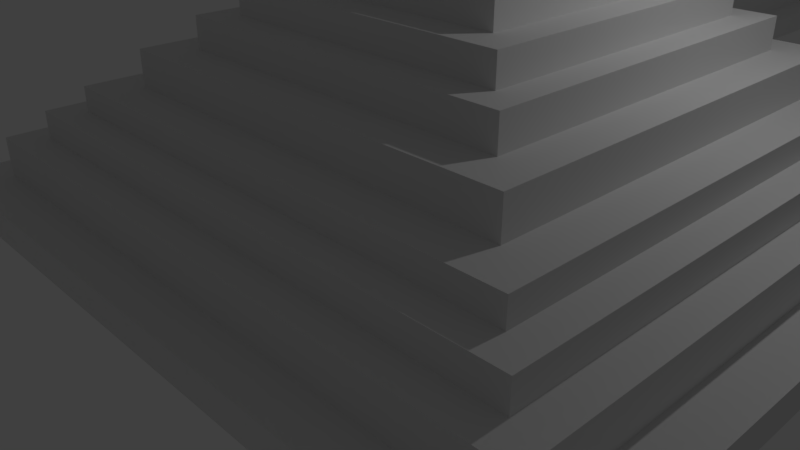 # Source: Temple2.blend  (saved by Blender 2.79.0; exported with 4.5.12 LTS)
import bpy
from mathutils import Matrix  # noqa: F401  (used for matrix-valued properties, if any)

bpy.ops.wm.read_factory_settings(use_empty=True)
scene = bpy.context.scene
scene.name = 'Scene'

# ---- collections
col_collection_1 = bpy.data.collections.new('Collection 1'); scene.collection.children.link(col_collection_1)

# ---- world
world_world = bpy.data.worlds.new('World'); scene.world = world_world
world_world.color = (0.05088, 0.05088, 0.05088)
world_world.use_sun_shadow = False
world_world.sun_shadow_jitter_overblur = 0.0
world_world.cycles.sampling_method = 'MANUAL'

# ---- cameras
cam_camera = bpy.data.cameras.new('Camera')
cam_camera.clip_end = 100.0
cam_camera.lens = 35.0
cam_camera.sensor_width = 32.0
cam_camera.sensor_height = 18.0
cam_camera.ortho_scale = 7.314
cam_camera.dof.focus_distance = 0.0
cam_camera.dof.aperture_fstop = 128.0

# ---- lights
light_lamp = bpy.data.lights.new('Lamp', 'POINT')
light_lamp.transmission_factor = 0.0
light_lamp.cutoff_distance = 30.0
light_lamp.energy = 100.0
light_lamp.shadow_buffer_clip_start = 1.001
light_lamp.shadow_soft_size = 0.1
light_lamp.shadow_maximum_resolution = 0.006
light_lamp.use_absolute_resolution = True

# ---- meshes
me_cube_003 = bpy.data.meshes.new('Cube.003')
me_cube_003.from_pydata([(29.68, -4.724, -1.0), (29.68, -4.724, -0.5629), (29.68, 4.724, -1.0), (29.68, 4.724, -0.5629), (38.87, -4.724, -1.0), (38.87, -4.724, -0.5629), (38.87, 4.724, -1.0), (38.87, 4.724, -0.5629), (29.06, 5.343, -1.0), (29.06, -5.343, -1.0), (29.06, -5.343, -0.5629), (29.06, 5.343, -0.5629), (39.49, 5.343, -1.0), (39.49, 5.343, -0.5629), (39.49, -5.343, -1.0), (39.49, -5.343, -0.5629), (30.12, -4.283, 0.01437), (30.12, 4.283, 0.01437), (38.43, 4.283, 0.01437), (38.43, -4.283, 0.01437), (29.68, -4.724, 0.01437), (29.68, 4.724, 0.01437), (38.87, 4.724, 0.01437), (38.87, -4.724, 0.01437), (30.54, -3.862, 0.4086), (30.54, 3.862, 0.4086), (38.0, 3.862, 0.4086), (38.0, -3.862, 0.4086), (30.12, -4.283, 0.4086), (30.12, 4.283, 0.4086), (38.43, 4.283, 0.4086), (38.43, -4.283, 0.4086), (31.13, -3.278, 0.7635), (31.13, 3.278, 0.7635), (37.42, 3.278, 0.7635), (37.42, -3.278, 0.7635), (30.54, -3.862, 0.7635), (30.54, 3.862, 0.7635), (38.0, 3.862, 0.7635), (38.0, -3.862, 0.7635), (31.68, -2.72, 1.282), (31.68, 2.72, 1.282), (36.86, 2.72, 1.282), (36.86, -2.72, 1.282), (31.13, -3.278, 1.282), (31.13, 3.278, 1.282), (37.42, 3.278, 1.282), (37.42, -3.278, 1.282), (32.1, -2.307, 1.732), (32.1, 2.307, 1.732), (36.45, 2.307, 1.732), (36.45, -2.307, 1.732), (31.68, -2.72, 1.732), (31.68, 2.72, 1.732), (36.86, 2.72, 1.732), (36.86, -2.72, 1.732), (32.54, -1.86, 2.137), (32.54, 1.86, 2.137), (36.0, 1.86, 2.137), (36.0, -1.86, 2.137), (32.1, -2.307, 2.137), (32.1, 2.307, 2.137), (36.45, 2.307, 2.137), (36.45, -2.307, 2.137), (33.05, -1.351, 2.497), (33.05, 1.351, 2.497), (35.49, 1.351, 2.497), (35.49, -1.351, 2.497), (32.54, -1.86, 2.497), (32.54, 1.86, 2.497), (36.0, 1.86, 2.497), (36.0, -1.86, 2.497), (33.05, -1.351, 3.974), (33.05, 1.351, 3.974), (35.49, 1.351, 3.974), (35.49, -1.351, 3.974), (32.76, -1.452, 3.974), (32.76, 1.351, 3.974), (35.79, 1.351, 3.974), (35.79, -1.452, 3.974), (33.07, -1.044, 4.172), (33.07, 1.044, 4.172), (35.48, 1.044, 4.172), (35.48, -1.044, 4.172), (32.76, -1.452, 4.172), (32.76, 1.351, 4.172), (35.79, 1.351, 4.172), (35.79, -1.452, 4.172), (33.07, -1.044, 4.563), (33.07, 1.044, 4.563), (35.48, 1.044, 4.563), (35.48, -1.044, 4.563), (32.72, -1.305, 4.563), (32.72, 1.345, 4.563), (35.83, 1.345, 4.563), (35.83, -1.305, 4.563), (32.99, -1.091, 4.813), (32.99, 1.031, 4.813), (35.56, 1.031, 4.813), (35.56, -1.091, 4.813), (32.72, -1.305, 4.813), (32.72, 1.345, 4.813), (35.83, 1.345, 4.813), (35.83, -1.305, 4.813), (32.99, -1.091, 5.538), (32.99, 1.031, 5.538), (35.56, 1.031, 5.538), (35.56, -1.091, 5.538), (29.06, 0.7305, -1.185), (29.06, 0.7305, -0.5629), (39.49, 0.7305, -1.0), (39.49, 0.7305, -0.5629), (29.68, 0.728, -1.0), (29.68, 0.728, -0.5629), (38.87, 0.728, -1.0), (38.87, 0.728, -0.5629), (29.68, 0.728, 0.01437), (38.87, 0.728, 0.01437), (30.12, 0.7262, 0.01437), (38.43, 0.7262, 0.01437), (30.12, 0.7262, 0.4086), (38.43, 0.7262, 0.4086), (30.54, 0.7245, 0.4086), (38.0, 0.7245, 0.4086), (30.54, 0.7245, 0.7635), (38.0, 0.7245, 0.7635), (31.13, 0.7221, 0.7635), (37.42, 0.7221, 0.7635), (31.13, 0.7221, 1.282), (37.42, 0.7221, 1.282), (31.68, 0.7198, 1.282), (36.86, 0.7198, 1.282), (31.68, 0.7198, 1.732), (36.86, 0.7198, 1.732), (32.1, 0.7182, 1.732), (36.45, 0.7182, 1.732), (32.1, 0.7182, 2.137), (36.45, 0.7182, 2.137), (32.54, 0.7164, 2.137), (36.0, 0.7164, 2.137), (32.54, 0.7164, 2.497), (36.0, 0.7164, 2.497), (33.05, 0.7143, 2.684), (35.49, 0.7143, 2.497), (33.05, 0.7143, 3.974), (35.49, 0.7143, 3.974), (32.76, 0.664, 3.974), (35.79, 0.664, 3.974), (32.76, 0.664, 4.172), (35.79, 0.664, 4.172), (33.07, 0.713, 4.172), (35.48, 0.713, 4.172), (33.07, 0.713, 4.563), (35.48, 0.713, 4.563), (32.72, 0.583, 4.563), (35.83, 0.583, 4.563), (32.72, 0.583, 4.813), (35.83, 0.583, 4.813), (32.99, 0.5545, 4.813), (35.56, 0.5545, 4.813), (32.99, 0.5545, 5.538), (35.56, 0.5545, 5.538), (29.06, -0.6268, -1.185), (39.49, -0.6268, -0.5629), (29.68, -0.6293, -1.0), (38.87, -0.6293, -0.5629), (38.87, -0.6293, 0.01437), (38.43, -0.6311, 0.01437), (38.43, -0.6311, 0.4086), (38.0, -0.6328, 0.4086), (38.0, -0.6328, 0.7635), (37.42, -0.6352, 0.7635), (37.42, -0.6352, 1.282), (36.86, -0.6374, 1.282), (36.86, -0.6374, 1.732), (36.45, -0.6391, 1.732), (36.45, -0.6391, 2.137), (36.0, -0.6409, 2.137), (36.0, -0.6409, 2.497), (35.49, -0.643, 2.497), (35.49, -0.643, 3.974), (35.79, -0.6933, 3.974), (35.79, -0.6933, 4.172), (35.48, -0.6442, 4.172), (35.48, -0.6442, 4.563), (35.83, -0.7742, 4.563), (35.83, -0.7742, 4.813), (35.56, -0.8028, 4.813), (35.56, -0.8028, 5.538), (29.06, -0.6268, -0.5629), (39.49, -0.6268, -1.0), (29.68, -0.6293, -0.5629), (38.87, -0.6293, -1.0), (29.68, -0.6293, 0.01437), (30.12, -0.6311, 0.01437), (30.12, -0.6311, 0.4086), (30.54, -0.6328, 0.4086), (30.54, -0.6328, 0.7635), (31.13, -0.6352, 0.7635), (31.13, -0.6352, 1.282), (31.68, -0.6374, 1.282), (31.68, -0.6374, 1.732), (32.1, -0.6391, 1.732), (32.1, -0.6391, 2.137), (32.54, -0.6409, 2.137), (32.54, -0.6409, 2.497), (33.05, -0.643, 2.684), (33.05, -0.643, 3.974), (32.76, -0.6933, 3.974), (32.76, -0.6933, 4.172), (33.07, -0.6442, 4.172), (33.07, -0.6442, 4.563), (32.72, -0.7742, 4.563), (32.72, -0.7742, 4.813), (32.99, -0.8028, 4.813), (32.99, -0.8028, 5.538), (32.54, 0.7143, 2.492), (28.08, 0.7305, -1.253), (32.54, -0.643, 2.492), (28.08, -0.6268, -1.253), (32.54, 0.5811, 2.492), (28.08, 0.5973, -1.253), (32.52, -0.5118, 2.501), (28.06, -0.4956, -1.244), (32.41, 0.6995, 2.65), (28.11, 0.7157, -1.097), (32.41, -0.6577, 2.65), (28.11, -0.6415, -1.097), (32.41, 0.5664, 2.65), (28.11, 0.5825, -1.097), (32.39, -0.5266, 2.658), (28.09, -0.5104, -1.089), (32.65, 0.5875, 2.533), (32.65, 0.7207, 2.533), (32.65, -0.6366, 2.533), (32.63, -0.5055, 2.549), (32.6, 0.5727, 2.733), (32.6, 0.7059, 2.733), (32.6, -0.6514, 2.733), (32.58, -0.5202, 2.749), (33.06, 0.6024, 2.639), (33.06, 0.7356, 2.639), (33.06, -0.6217, 2.639), (33.05, -0.4906, 2.658), (33.05, 0.5876, 2.845), (33.05, 0.7208, 2.845), (33.05, -0.6365, 2.845), (33.04, -0.5053, 2.863)], [], [(108, 109, 11, 8), (8, 11, 13, 12), (14, 15, 10, 9), (164, 192, 4, 0), (7, 3, 21, 22), (164, 0, 9, 162), (113, 3, 11, 109), (6, 2, 8, 12), (3, 7, 13, 11), (114, 6, 12, 110), (0, 4, 14, 9), (5, 1, 10, 15), (119, 18, 30, 121), (191, 1, 20, 193), (1, 5, 23, 20), (115, 7, 22, 117), (118, 17, 21, 116), (17, 18, 22, 21), (19, 16, 20, 23), (24, 27, 39, 36), (194, 16, 28, 195), (16, 19, 31, 28), (18, 17, 29, 30), (122, 25, 29, 120), (25, 26, 30, 29), (169, 27, 31, 168), (27, 24, 28, 31), (127, 34, 46, 129), (26, 25, 37, 38), (123, 26, 38, 125), (196, 24, 36, 197), (126, 33, 37, 124), (33, 34, 38, 37), (171, 35, 39, 170), (35, 32, 36, 39), (40, 43, 55, 52), (198, 32, 44, 199), (32, 35, 47, 44), (34, 33, 45, 46), (130, 41, 45, 128), (41, 42, 46, 45), (173, 43, 47, 172), (43, 40, 44, 47), (48, 51, 63, 60), (42, 41, 53, 54), (131, 42, 54, 133), (200, 40, 52, 201), (134, 49, 53, 132), (49, 50, 54, 53), (175, 51, 55, 174), (51, 48, 52, 55), (56, 59, 71, 68), (50, 49, 61, 62), (135, 50, 62, 137), (202, 48, 60, 203), (138, 57, 61, 136), (57, 58, 62, 61), (177, 59, 63, 176), (59, 56, 60, 63), (143, 66, 74, 145), (58, 57, 69, 70), (139, 58, 70, 141), (204, 56, 68, 205), (142, 65, 69, 140), (65, 66, 70, 69), (179, 67, 71, 178), (67, 64, 68, 71), (145, 74, 78, 147), (206, 64, 72, 207), (64, 67, 75, 72), (66, 65, 73, 74), (76, 79, 87, 84), (207, 72, 76, 208), (72, 75, 79, 76), (74, 73, 77, 78), (80, 83, 91, 88), (78, 77, 85, 86), (147, 78, 86, 149), (208, 76, 84, 209), (150, 81, 85, 148), (81, 82, 86, 85), (183, 83, 87, 182), (83, 80, 84, 87), (90, 89, 93, 94), (82, 81, 89, 90), (151, 82, 90, 153), (210, 80, 88, 211), (155, 94, 102, 157), (153, 90, 94, 155), (211, 88, 92, 212), (88, 91, 95, 92), (96, 99, 107, 104), (212, 92, 100, 213), (92, 95, 103, 100), (94, 93, 101, 102), (158, 97, 101, 156), (97, 98, 102, 101), (187, 99, 103, 186), (99, 96, 100, 103), (188, 215, 104, 107), (98, 97, 105, 106), (159, 98, 106, 161), (214, 96, 104, 215), (97, 158, 160, 105), (187, 159, 161, 188), (106, 105, 160, 161), (98, 159, 157, 102), (214, 158, 156, 213), (93, 154, 156, 101), (89, 152, 154, 93), (184, 153, 155, 185), (185, 155, 157, 186), (81, 150, 152, 89), (183, 151, 153, 184), (82, 151, 149, 86), (210, 150, 148, 209), (77, 146, 148, 85), (181, 147, 149, 182), (73, 144, 146, 77), (65, 142, 144, 73), (180, 145, 147, 181), (66, 143, 141, 70), (206, 142, 216, 218), (57, 138, 140, 69), (177, 139, 141, 178), (179, 143, 145, 180), (58, 139, 137, 62), (49, 134, 136, 61), (175, 135, 137, 176), (50, 135, 133, 54), (41, 130, 132, 53), (173, 131, 133, 174), (42, 131, 129, 46), (33, 126, 128, 45), (34, 127, 125, 38), (25, 122, 124, 37), (169, 123, 125, 170), (171, 127, 129, 172), (26, 123, 121, 30), (17, 118, 120, 29), (18, 119, 117, 22), (165, 115, 117, 166), (3, 113, 116, 21), (167, 119, 121, 168), (7, 115, 111, 13), (192, 114, 110, 190), (2, 112, 108, 8), (2, 6, 114, 112), (12, 13, 111, 110), (9, 10, 189, 162), (1, 191, 189, 10), (16, 194, 193, 20), (24, 196, 195, 28), (35, 171, 172, 47), (27, 169, 170, 39), (32, 198, 197, 36), (40, 200, 199, 44), (43, 173, 174, 55), (48, 202, 201, 52), (51, 175, 176, 63), (56, 204, 203, 60), (67, 179, 180, 75), (59, 177, 178, 71), (64, 206, 205, 68), (75, 180, 181, 79), (79, 181, 182, 87), (80, 210, 209, 84), (83, 183, 184, 91), (95, 185, 186, 103), (91, 184, 185, 95), (96, 214, 213, 100), (99, 187, 188, 107), (158, 214, 215, 160), (161, 160, 215, 188), (159, 187, 186, 157), (154, 212, 213, 156), (152, 211, 212, 154), (150, 210, 211, 152), (151, 183, 182, 149), (146, 208, 209, 148), (144, 207, 208, 146), (142, 206, 207, 144), (143, 179, 178, 141), (139, 177, 176, 137), (135, 175, 174, 133), (131, 173, 172, 129), (127, 171, 170, 125), (123, 169, 168, 121), (119, 167, 166, 117), (115, 165, 163, 111), (112, 164, 162, 108), (112, 114, 192, 164), (110, 111, 163, 190), (162, 206, 218, 219), (142, 108, 217, 216), (108, 162, 219, 217), (222, 223, 231, 230), (222, 230, 239, 235), (221, 223, 222, 220), (224, 225, 229, 228), (227, 226, 230, 231), (216, 217, 225, 224), (216, 224, 237, 233), (223, 219, 227, 231), (219, 218, 226, 227), (217, 221, 229, 225), (221, 220, 228, 229), (238, 234, 242, 246), (236, 232, 240, 244), (218, 222, 235, 234), (220, 216, 233, 232), (228, 220, 232, 236), (226, 218, 234, 238), (230, 226, 238, 239), (224, 228, 236, 237), (242, 243, 247, 246), (240, 241, 245, 244), (239, 238, 246, 247), (234, 235, 243, 242), (233, 237, 245, 241), (235, 239, 247, 243), (237, 236, 244, 245), (232, 233, 241, 240)])
me_cube_003.use_remesh_preserve_volume = False
me_cube_003.use_remesh_preserve_attributes = False
me_cube_003.use_mirror_vertex_groups = False
me_cube_003.update()
me_cube_002 = bpy.data.meshes.new('Cube.002')
me_cube_002.from_pydata([(12.54, -4.724, -1.0), (12.54, -4.724, -0.5629), (12.54, 4.724, -1.0), (12.54, 4.724, -0.5629), (21.73, -4.724, -1.0), (21.73, -4.724, -0.5629), (21.73, 4.724, -1.0), (21.73, 4.724, -0.5629), (11.92, 5.343, -1.0), (11.92, -5.343, -1.0), (11.92, -5.343, -0.5629), (11.92, 5.343, -0.5629), (22.35, 5.343, -1.0), (22.35, 5.343, -0.5629), (22.35, -5.343, -1.0), (22.35, -5.343, -0.5629), (12.98, -4.283, 0.01437), (12.98, 4.283, 0.01437), (21.29, 4.283, 0.01437), (21.29, -4.283, 0.01437), (12.54, -4.724, 0.01437), (12.54, 4.724, 0.01437), (21.73, 4.724, 0.01437), (21.73, -4.724, 0.01437), (13.41, -3.862, 0.4086), (13.41, 3.862, 0.4086), (20.87, 3.862, 0.4086), (20.87, -3.862, 0.4086), (12.98, -4.283, 0.4086), (12.98, 4.283, 0.4086), (21.29, 4.283, 0.4086), (21.29, -4.283, 0.4086), (13.99, -3.278, 0.7635), (13.99, 3.278, 0.7635), (20.28, 3.278, 0.7635), (20.28, -3.278, 0.7635), (13.41, -3.862, 0.7635), (13.41, 3.862, 0.7635), (20.87, 3.862, 0.7635), (20.87, -3.862, 0.7635), (14.55, -2.72, 1.282), (14.55, 2.72, 1.282), (19.73, 2.72, 1.282), (19.73, -2.72, 1.282), (13.99, -3.278, 1.282), (13.99, 3.278, 1.282), (20.28, 3.278, 1.282), (20.28, -3.278, 1.282), (14.96, -2.307, 1.732), (14.96, 2.307, 1.732), (19.31, 2.307, 1.732), (19.31, -2.307, 1.732), (14.55, -2.72, 1.732), (14.55, 2.72, 1.732), (19.73, 2.72, 1.732), (19.73, -2.72, 1.732), (15.41, -1.86, 2.137), (15.41, 1.86, 2.137), (18.87, 1.86, 2.137), (18.87, -1.86, 2.137), (14.96, -2.307, 2.137), (14.96, 2.307, 2.137), (19.31, 2.307, 2.137), (19.31, -2.307, 2.137), (15.92, -1.351, 2.497), (15.92, 1.351, 2.497), (18.36, 1.351, 2.497), (18.36, -1.351, 2.497), (15.41, -1.86, 2.497), (15.41, 1.86, 2.497), (18.87, 1.86, 2.497), (18.87, -1.86, 2.497), (15.92, -1.351, 3.974), (15.92, 1.351, 3.974), (18.36, 1.351, 3.974), (18.36, -1.351, 3.974), (15.62, -1.452, 3.974), (15.62, 1.351, 3.974), (18.65, 1.351, 3.974), (18.65, -1.452, 3.974), (15.93, -1.044, 4.172), (15.93, 1.044, 4.172), (18.34, 1.044, 4.172), (18.34, -1.044, 4.172), (15.62, -1.452, 4.172), (15.62, 1.351, 4.172), (18.65, 1.351, 4.172), (18.65, -1.452, 4.172), (15.93, -1.044, 4.563), (15.93, 1.044, 4.563), (18.34, 1.044, 4.563), (18.34, -1.044, 4.563), (15.58, -1.305, 4.563), (15.58, 1.345, 4.563), (18.69, 1.345, 4.563), (18.69, -1.305, 4.563), (15.85, -1.091, 4.813), (15.85, 1.031, 4.813), (18.42, 1.031, 4.813), (18.42, -1.091, 4.813), (15.58, -1.305, 4.813), (15.58, 1.345, 4.813), (18.69, 1.345, 4.813), (18.69, -1.305, 4.813), (15.85, -1.091, 5.538), (15.85, 1.031, 5.538), (18.42, 1.031, 5.538), (18.42, -1.091, 5.538), (11.92, 0.7305, -1.185), (11.92, 0.7305, -0.5629), (22.35, 0.7305, -1.0), (22.35, 0.7305, -0.5629), (12.54, 0.728, -1.0), (12.54, 0.728, -0.5629), (21.73, 0.728, -1.0), (21.73, 0.728, -0.5629), (12.54, 0.728, 0.01437), (21.73, 0.728, 0.01437), (12.98, 0.7262, 0.01437), (21.29, 0.7262, 0.01437), (12.98, 0.7262, 0.4086), (21.29, 0.7262, 0.4086), (13.41, 0.7245, 0.4086), (20.87, 0.7245, 0.4086), (13.41, 0.7245, 0.7635), (20.87, 0.7245, 0.7635), (13.99, 0.7221, 0.7635), (20.28, 0.7221, 0.7635), (13.99, 0.7221, 1.282), (20.28, 0.7221, 1.282), (14.55, 0.7198, 1.282), (19.73, 0.7198, 1.282), (14.55, 0.7198, 1.732), (19.73, 0.7198, 1.732), (14.96, 0.7182, 1.732), (19.31, 0.7182, 1.732), (14.96, 0.7182, 2.137), (19.31, 0.7182, 2.137), (15.41, 0.7164, 2.137), (18.87, 0.7164, 2.137), (15.41, 0.7164, 2.497), (18.87, 0.7164, 2.497), (15.92, 0.7143, 2.684), (18.36, 0.7143, 2.497), (15.92, 0.7143, 3.974), (18.36, 0.7143, 3.974), (15.62, 0.664, 3.974), (18.65, 0.664, 3.974), (15.62, 0.664, 4.172), (18.65, 0.664, 4.172), (15.93, 0.713, 4.172), (18.34, 0.713, 4.172), (15.93, 0.713, 4.563), (18.34, 0.713, 4.563), (15.58, 0.583, 4.563), (18.69, 0.583, 4.563), (15.58, 0.583, 4.813), (18.69, 0.583, 4.813), (15.85, 0.5545, 4.813), (18.42, 0.5545, 4.813), (15.85, 0.5545, 5.538), (18.42, 0.5545, 5.538), (11.92, -0.6268, -1.185), (22.35, -0.6268, -0.5629), (12.54, -0.6293, -1.0), (21.73, -0.6293, -0.5629), (21.73, -0.6293, 0.01437), (21.29, -0.6311, 0.01437), (21.29, -0.6311, 0.4086), (20.87, -0.6328, 0.4086), (20.87, -0.6328, 0.7635), (20.28, -0.6352, 0.7635), (20.28, -0.6352, 1.282), (19.73, -0.6374, 1.282), (19.73, -0.6374, 1.732), (19.31, -0.6391, 1.732), (19.31, -0.6391, 2.137), (18.87, -0.6409, 2.137), (18.87, -0.6409, 2.497), (18.36, -0.643, 2.497), (18.36, -0.643, 3.974), (18.65, -0.6933, 3.974), (18.65, -0.6933, 4.172), (18.34, -0.6442, 4.172), (18.34, -0.6442, 4.563), (18.69, -0.7742, 4.563), (18.69, -0.7742, 4.813), (18.42, -0.8028, 4.813), (18.42, -0.8028, 5.538), (11.92, -0.6268, -0.5629), (22.35, -0.6268, -1.0), (12.54, -0.6293, -0.5629), (21.73, -0.6293, -1.0), (12.54, -0.6293, 0.01437), (12.98, -0.6311, 0.01437), (12.98, -0.6311, 0.4086), (13.41, -0.6328, 0.4086), (13.41, -0.6328, 0.7635), (13.99, -0.6352, 0.7635), (13.99, -0.6352, 1.282), (14.55, -0.6374, 1.282), (14.55, -0.6374, 1.732), (14.96, -0.6391, 1.732), (14.96, -0.6391, 2.137), (15.41, -0.6409, 2.137), (15.41, -0.6409, 2.497), (15.92, -0.643, 2.684), (15.92, -0.643, 3.974), (15.62, -0.6933, 3.974), (15.62, -0.6933, 4.172), (15.93, -0.6442, 4.172), (15.93, -0.6442, 4.563), (15.58, -0.7742, 4.563), (15.58, -0.7742, 4.813), (15.85, -0.8028, 4.813), (15.85, -0.8028, 5.538), (15.41, 0.7143, 2.492), (10.94, 0.7305, -1.253), (15.41, -0.643, 2.492), (10.94, -0.6268, -1.253), (15.41, 0.5811, 2.492), (10.94, 0.5973, -1.253), (15.39, -0.5118, 2.501), (10.92, -0.4956, -1.244), (15.27, 0.6995, 2.65), (10.97, 0.7157, -1.097), (15.27, -0.6577, 2.65), (10.97, -0.6415, -1.097), (15.27, 0.5664, 2.65), (10.97, 0.5825, -1.097), (15.26, -0.5266, 2.658), (10.95, -0.5104, -1.089), (15.51, 0.5875, 2.533), (15.51, 0.7207, 2.533), (15.51, -0.6366, 2.533), (15.5, -0.5055, 2.549), (15.46, 0.5727, 2.733), (15.46, 0.7059, 2.733), (15.46, -0.6514, 2.733), (15.45, -0.5202, 2.749), (15.93, 0.6024, 2.639), (15.93, 0.7356, 2.639), (15.93, -0.6217, 2.639), (15.92, -0.4906, 2.658), (15.92, 0.5876, 2.845), (15.92, 0.7208, 2.845), (15.92, -0.6365, 2.845), (15.91, -0.5053, 2.863)], [], [(108, 109, 11, 8), (8, 11, 13, 12), (190, 163, 15, 14), (14, 15, 10, 9), (164, 192, 4, 0), (7, 3, 21, 22), (164, 0, 9, 162), (113, 3, 11, 109), (6, 2, 8, 12), (3, 7, 13, 11), (114, 6, 12, 110), (165, 5, 15, 163), (0, 4, 14, 9), (5, 1, 10, 15), (119, 18, 30, 121), (191, 1, 20, 193), (1, 5, 23, 20), (115, 7, 22, 117), (118, 17, 21, 116), (17, 18, 22, 21), (167, 19, 23, 166), (19, 16, 20, 23), (24, 27, 39, 36), (194, 16, 28, 195), (16, 19, 31, 28), (18, 17, 29, 30), (122, 25, 29, 120), (25, 26, 30, 29), (169, 27, 31, 168), (27, 24, 28, 31), (127, 34, 46, 129), (26, 25, 37, 38), (123, 26, 38, 125), (196, 24, 36, 197), (126, 33, 37, 124), (33, 34, 38, 37), (171, 35, 39, 170), (35, 32, 36, 39), (40, 43, 55, 52), (198, 32, 44, 199), (32, 35, 47, 44), (34, 33, 45, 46), (130, 41, 45, 128), (41, 42, 46, 45), (173, 43, 47, 172), (43, 40, 44, 47), (48, 51, 63, 60), (42, 41, 53, 54), (131, 42, 54, 133), (200, 40, 52, 201), (134, 49, 53, 132), (49, 50, 54, 53), (175, 51, 55, 174), (51, 48, 52, 55), (56, 59, 71, 68), (50, 49, 61, 62), (135, 50, 62, 137), (202, 48, 60, 203), (138, 57, 61, 136), (57, 58, 62, 61), (177, 59, 63, 176), (59, 56, 60, 63), (143, 66, 74, 145), (58, 57, 69, 70), (139, 58, 70, 141), (204, 56, 68, 205), (142, 65, 69, 140), (65, 66, 70, 69), (179, 67, 71, 178), (67, 64, 68, 71), (145, 74, 78, 147), (206, 64, 72, 207), (64, 67, 75, 72), (66, 65, 73, 74), (76, 79, 87, 84), (207, 72, 76, 208), (72, 75, 79, 76), (74, 73, 77, 78), (80, 83, 91, 88), (78, 77, 85, 86), (147, 78, 86, 149), (208, 76, 84, 209), (150, 81, 85, 148), (81, 82, 86, 85), (183, 83, 87, 182), (83, 80, 84, 87), (90, 89, 93, 94), (82, 81, 89, 90), (151, 82, 90, 153), (210, 80, 88, 211), (155, 94, 102, 157), (153, 90, 94, 155), (211, 88, 92, 212), (88, 91, 95, 92), (96, 99, 107, 104), (212, 92, 100, 213), (92, 95, 103, 100), (94, 93, 101, 102), (158, 97, 101, 156), (97, 98, 102, 101), (187, 99, 103, 186), (99, 96, 100, 103), (188, 215, 104, 107), (98, 97, 105, 106), (159, 98, 106, 161), (214, 96, 104, 215), (97, 158, 160, 105), (187, 159, 161, 188), (106, 105, 160, 161), (98, 159, 157, 102), (214, 158, 156, 213), (93, 154, 156, 101), (89, 152, 154, 93), (184, 153, 155, 185), (185, 155, 157, 186), (81, 150, 152, 89), (183, 151, 153, 184), (82, 151, 149, 86), (210, 150, 148, 209), (77, 146, 148, 85), (181, 147, 149, 182), (73, 144, 146, 77), (65, 142, 144, 73), (180, 145, 147, 181), (66, 143, 141, 70), (206, 142, 216, 218), (57, 138, 140, 69), (177, 139, 141, 178), (179, 143, 145, 180), (58, 139, 137, 62), (49, 134, 136, 61), (175, 135, 137, 176), (50, 135, 133, 54), (41, 130, 132, 53), (173, 131, 133, 174), (42, 131, 129, 46), (33, 126, 128, 45), (34, 127, 125, 38), (25, 122, 124, 37), (169, 123, 125, 170), (171, 127, 129, 172), (26, 123, 121, 30), (17, 118, 120, 29), (18, 119, 117, 22), (165, 115, 117, 166), (3, 113, 116, 21), (167, 119, 121, 168), (7, 115, 111, 13), (192, 114, 110, 190), (2, 112, 108, 8), (2, 6, 114, 112), (12, 13, 111, 110), (9, 10, 189, 162), (1, 191, 189, 10), (4, 192, 190, 14), (19, 167, 168, 31), (5, 165, 166, 23), (16, 194, 193, 20), (24, 196, 195, 28), (35, 171, 172, 47), (27, 169, 170, 39), (32, 198, 197, 36), (40, 200, 199, 44), (43, 173, 174, 55), (48, 202, 201, 52), (51, 175, 176, 63), (56, 204, 203, 60), (67, 179, 180, 75), (59, 177, 178, 71), (64, 206, 205, 68), (75, 180, 181, 79), (79, 181, 182, 87), (80, 210, 209, 84), (83, 183, 184, 91), (95, 185, 186, 103), (91, 184, 185, 95), (96, 214, 213, 100), (99, 187, 188, 107), (158, 214, 215, 160), (161, 160, 215, 188), (159, 187, 186, 157), (154, 212, 213, 156), (152, 211, 212, 154), (150, 210, 211, 152), (151, 183, 182, 149), (146, 208, 209, 148), (144, 207, 208, 146), (142, 206, 207, 144), (143, 179, 178, 141), (139, 177, 176, 137), (135, 175, 174, 133), (131, 173, 172, 129), (127, 171, 170, 125), (123, 169, 168, 121), (119, 167, 166, 117), (115, 165, 163, 111), (112, 164, 162, 108), (112, 114, 192, 164), (110, 111, 163, 190), (162, 206, 218, 219), (142, 108, 217, 216), (108, 162, 219, 217), (222, 223, 231, 230), (222, 230, 239, 235), (221, 223, 222, 220), (224, 225, 229, 228), (227, 226, 230, 231), (216, 217, 225, 224), (216, 224, 237, 233), (223, 219, 227, 231), (219, 218, 226, 227), (217, 221, 229, 225), (221, 220, 228, 229), (238, 234, 242, 246), (236, 232, 240, 244), (218, 222, 235, 234), (220, 216, 233, 232), (228, 220, 232, 236), (226, 218, 234, 238), (230, 226, 238, 239), (224, 228, 236, 237), (242, 243, 247, 246), (240, 241, 245, 244), (239, 238, 246, 247), (234, 235, 243, 242), (233, 237, 245, 241), (235, 239, 247, 243), (237, 236, 244, 245), (232, 233, 241, 240)])
me_cube_002.use_remesh_preserve_volume = False
me_cube_002.use_remesh_preserve_attributes = False
me_cube_002.use_mirror_vertex_groups = False
me_cube_002.update()
me_cube_000 = bpy.data.meshes.new('Cube.000')
me_cube_000.from_pydata([(-6.193, 0.5973, -1.253), (-6.179, 0.5894, -1.179), (-6.108, 0.5961, -1.179), (-6.212, -0.4934, -1.242), (-6.201, -0.5036, -1.161), (-6.129, -0.497, -1.161), (-6.103, 0.5973, -1.176), (-6.09, 0.5894, -1.102), (-6.018, 0.5961, -1.102), (-6.122, -0.4934, -1.166), (-6.111, -0.5036, -1.085), (-6.04, -0.497, -1.085), (-6.014, 0.5973, -1.1), (-6.0, 0.5894, -1.026), (-5.929, 0.5961, -1.026), (-6.033, -0.4934, -1.09), (-6.022, -0.5036, -1.008), (-5.95, -0.497, -1.008), (-5.925, 0.5973, -1.024), (-5.911, 0.5894, -0.9499), (-5.839, 0.5961, -0.9499), (-5.943, -0.4934, -1.013), (-5.932, -0.5036, -0.9322), (-5.861, -0.497, -0.9322), (-5.835, 0.5973, -0.9478), (-5.822, 0.5894, -0.8736), (-5.75, 0.5961, -0.8736), (-5.854, -0.4934, -0.9371), (-5.843, -0.5036, -0.8559), (-5.771, -0.497, -0.8559), (-5.746, 0.5973, -0.8715), (-5.732, 0.5894, -0.7974), (-5.661, 0.5961, -0.7974), (-5.765, -0.4934, -0.8609), (-5.754, -0.5036, -0.7797), (-5.682, -0.497, -0.7797), (-5.656, 0.5973, -0.7953), (-5.643, 0.5894, -0.7212), (-5.571, 0.5961, -0.7212), (-5.675, -0.4934, -0.7847), (-5.664, -0.5036, -0.7034), (-5.593, -0.497, -0.7034), (-5.567, 0.5973, -0.7191), (-5.553, 0.5894, -0.6449), (-5.482, 0.5961, -0.6449), (-5.586, -0.4934, -0.7084), (-5.575, -0.5036, -0.6272), (-5.503, -0.497, -0.6272), (-5.477, 0.5973, -0.6428), (-5.464, 0.5894, -0.5687), (-5.392, 0.5961, -0.5687), (-5.496, -0.4934, -0.6322), (-5.485, -0.5036, -0.551), (-5.414, -0.497, -0.551), (-5.388, 0.5973, -0.5666), (-5.375, 0.5894, -0.4925), (-5.303, 0.5961, -0.4925), (-5.407, -0.4934, -0.5559), (-5.396, -0.5036, -0.4747), (-5.324, -0.497, -0.4747), (-5.299, 0.5973, -0.4903), (-5.285, 0.5894, -0.4162), (-5.214, 0.5961, -0.4162), (-5.318, -0.4934, -0.4797), (-5.306, -0.5036, -0.3985), (-5.235, -0.497, -0.3985), (-5.209, 0.5973, -0.4141), (-5.196, 0.5894, -0.34), (-5.124, 0.5961, -0.34), (-5.228, -0.4934, -0.4035), (-5.217, -0.5036, -0.3223), (-5.145, -0.497, -0.3223), (-5.12, 0.5973, -0.3379), (-5.106, 0.5894, -0.2637), (-5.035, 0.5961, -0.2637), (-5.139, -0.4934, -0.3272), (-5.128, -0.5036, -0.246), (-5.056, -0.497, -0.246), (-5.03, 0.5973, -0.2616), (-5.017, 0.5894, -0.1875), (-4.945, 0.5961, -0.1875), (-5.049, -0.4934, -0.251), (-5.038, -0.5036, -0.1698), (-4.967, -0.497, -0.1698), (-4.941, 0.5973, -0.1854), (-4.927, 0.5894, -0.1113), (-4.856, 0.5961, -0.1113), (-4.96, -0.4934, -0.1748), (-4.949, -0.5036, -0.09354), (-4.877, -0.497, -0.09354), (-4.852, 0.5973, -0.1092), (-4.838, 0.5894, -0.03503), (-4.766, 0.5961, -0.03503), (-4.87, -0.4934, -0.09852), (-4.859, -0.5036, -0.0173), (-4.788, -0.497, -0.0173), (-4.762, 0.5973, -0.03292), (-4.749, 0.5894, 0.04121), (-4.677, 0.5961, 0.04121), (-4.781, -0.4934, -0.02229), (-4.77, -0.5036, 0.05894), (-4.698, -0.497, 0.05894), (-4.673, 0.5973, 0.04332), (-4.659, 0.5894, 0.1174), (-4.588, 0.5961, 0.1174), (-4.692, -0.4934, 0.05395), (-4.681, -0.5036, 0.1352), (-4.609, -0.497, 0.1352), (-4.583, 0.5973, 0.1196), (-4.57, 0.5894, 0.1937), (-4.498, 0.5961, 0.1937), (-4.602, -0.4934, 0.1302), (-4.591, -0.5036, 0.2114), (-4.52, -0.497, 0.2114), (-4.494, 0.5973, 0.1958), (-4.48, 0.5894, 0.2699), (-4.409, 0.5961, 0.2699), (-4.513, -0.4934, 0.2064), (-4.502, -0.5036, 0.2876), (-4.43, -0.497, 0.2876), (-4.405, 0.5973, 0.272), (-4.391, 0.5894, 0.3462), (-4.319, 0.5961, 0.3462), (-4.423, -0.4934, 0.2827), (-4.412, -0.5036, 0.3639), (-4.341, -0.497, 0.3639), (-4.315, 0.5973, 0.3483), (-4.302, 0.5894, 0.4224), (-4.23, 0.5961, 0.4224), (-4.334, -0.4934, 0.3589), (-4.323, -0.5036, 0.4401), (-4.251, -0.497, 0.4401), (-4.226, 0.5973, 0.4245), (-4.212, 0.5894, 0.4986), (-4.141, 0.5961, 0.4986), (-4.245, -0.4934, 0.4351), (-4.234, -0.5036, 0.5164), (-4.162, -0.497, 0.5164), (-4.136, 0.5973, 0.5007), (-4.123, 0.5894, 0.5749), (-4.051, 0.5961, 0.5749), (-4.155, -0.4934, 0.5114), (-4.144, -0.5036, 0.5926), (-4.073, -0.497, 0.5926), (-4.047, 0.5973, 0.577), (-4.033, 0.5894, 0.6511), (-3.962, 0.5961, 0.6511), (-4.066, -0.4934, 0.5876), (-4.055, -0.5036, 0.6688), (-3.983, -0.497, 0.6688), (-3.957, 0.5973, 0.6532), (-3.944, 0.5894, 0.7273), (-3.872, 0.5961, 0.7273), (-3.976, -0.4934, 0.6639), (-3.965, -0.5036, 0.7451), (-3.894, -0.497, 0.7451), (-3.868, 0.5973, 0.7295), (-3.855, 0.5894, 0.8036), (-3.783, 0.5961, 0.8036), (-3.887, -0.4934, 0.7401), (-3.876, -0.5036, 0.8213), (-3.804, -0.497, 0.8213), (-3.779, 0.5973, 0.8057), (-3.765, 0.5894, 0.8798), (-3.694, 0.5961, 0.8798), (-3.798, -0.4934, 0.8163), (-3.786, -0.5036, 0.8976), (-3.715, -0.497, 0.8976), (-3.689, 0.5973, 0.8819), (-3.676, 0.5894, 0.9561), (-3.604, 0.5961, 0.9561), (-3.708, -0.4934, 0.8926), (-3.697, -0.5036, 0.9738), (-3.625, -0.497, 0.9738), (-3.6, 0.5973, 0.9582), (-3.586, 0.5894, 1.032), (-3.515, 0.5961, 1.032), (-3.619, -0.4934, 0.9688), (-3.608, -0.5036, 1.05), (-3.536, -0.497, 1.05), (-3.51, 0.5973, 1.034), (-3.497, 0.5894, 1.109), (-3.425, 0.5961, 1.109), (-3.529, -0.4934, 1.045), (-3.518, -0.5036, 1.126), (-3.447, -0.497, 1.126), (-3.421, 0.5973, 1.111), (-3.407, 0.5894, 1.185), (-3.336, 0.5961, 1.185), (-3.44, -0.4934, 1.121), (-3.429, -0.5036, 1.203), (-3.357, -0.497, 1.203), (-3.332, 0.5973, 1.187), (-3.318, 0.5894, 1.261), (-3.246, 0.5961, 1.261), (-3.35, -0.4934, 1.198), (-3.339, -0.5036, 1.279), (-3.268, -0.497, 1.279), (-3.242, 0.5973, 1.263), (-3.229, 0.5894, 1.337), (-3.157, 0.5961, 1.337), (-3.261, -0.4934, 1.274), (-3.25, -0.5036, 1.355), (-3.178, -0.497, 1.355), (-3.153, 0.5973, 1.339), (-3.139, 0.5894, 1.413), (-3.068, 0.5961, 1.413), (-3.172, -0.4934, 1.35), (-3.161, -0.5036, 1.431), (-3.089, -0.497, 1.431), (-3.063, 0.5973, 1.416), (-3.05, 0.5894, 1.49), (-2.978, 0.5961, 1.49), (-3.082, -0.4934, 1.426), (-3.071, -0.5036, 1.507), (-3.0, -0.497, 1.507), (-2.974, 0.5973, 1.492), (-2.96, 0.5894, 1.566), (-2.889, 0.5961, 1.566), (-2.993, -0.4934, 1.502), (-2.982, -0.5036, 1.584), (-2.91, -0.497, 1.584), (-2.885, 0.5973, 1.568), (-2.871, 0.5894, 1.642), (-2.799, 0.5961, 1.642), (-2.903, -0.4934, 1.579), (-2.892, -0.5036, 1.66), (-2.821, -0.497, 1.66), (-2.795, 0.5973, 1.644), (-2.782, 0.5894, 1.718), (-2.71, 0.5961, 1.718), (-2.814, -0.4934, 1.655), (-2.803, -0.5036, 1.736), (-2.731, -0.497, 1.736), (-2.706, 0.5973, 1.721), (-2.692, 0.5894, 1.795), (-2.621, 0.5961, 1.795), (-2.725, -0.4934, 1.731), (-2.714, -0.5036, 1.812), (-2.642, -0.497, 1.812), (-2.616, 0.5973, 1.797), (-2.603, 0.5894, 1.871), (-2.531, 0.5961, 1.871), (-2.635, -0.4934, 1.807), (-2.624, -0.5036, 1.889), (-2.553, -0.497, 1.889), (-2.527, 0.5973, 1.873), (-2.513, 0.5894, 1.947), (-2.442, 0.5961, 1.947), (-2.546, -0.4934, 1.884), (-2.535, -0.5036, 1.965), (-2.463, -0.497, 1.965), (-2.437, 0.5973, 1.949), (-2.424, 0.5894, 2.023), (-2.352, 0.5961, 2.023), (-2.456, -0.4934, 1.96), (-2.445, -0.5036, 2.041), (-2.374, -0.497, 2.041), (-2.348, 0.5973, 2.026), (-2.335, 0.5894, 2.1), (-2.263, 0.5961, 2.1), (-2.367, -0.4934, 2.036), (-2.356, -0.5036, 2.117), (-2.284, -0.497, 2.117), (-2.259, 0.5973, 2.102), (-2.245, 0.5894, 2.176), (-2.174, 0.5961, 2.176), (-2.278, -0.4934, 2.112), (-2.266, -0.5036, 2.194), (-2.195, -0.497, 2.194), (-2.169, 0.5973, 2.178), (-2.156, 0.5894, 2.252), (-2.084, 0.5961, 2.252), (-2.188, -0.4934, 2.189), (-2.177, -0.5036, 2.27), (-2.105, -0.497, 2.27), (-2.08, 0.5973, 2.254), (-2.066, 0.5894, 2.328), (-1.995, 0.5961, 2.328), (-2.099, -0.4934, 2.265), (-2.088, -0.5036, 2.346), (-2.016, -0.497, 2.346), (-1.99, 0.5973, 2.33), (-1.977, 0.5894, 2.405), (-1.905, 0.5961, 2.405), (-2.009, -0.4934, 2.341), (-1.998, -0.5036, 2.422), (-1.927, -0.497, 2.422), (-1.901, 0.5973, 2.407), (-1.887, 0.5894, 2.481), (-1.816, 0.5961, 2.481), (-1.92, -0.4934, 2.417), (-1.909, -0.5036, 2.499), (-1.837, -0.497, 2.499), (-1.812, 0.5973, 2.483), (-1.798, 0.5894, 2.557), (-1.726, 0.5961, 2.557), (-1.83, -0.4934, 2.494), (-1.819, -0.5036, 2.575), (-1.748, -0.497, 2.575)], [], [(2, 1, 4, 5), (1, 0, 3, 4), (8, 7, 10, 11), (7, 6, 9, 10), (14, 13, 16, 17), (13, 12, 15, 16), (20, 19, 22, 23), (19, 18, 21, 22), (26, 25, 28, 29), (25, 24, 27, 28), (32, 31, 34, 35), (31, 30, 33, 34), (38, 37, 40, 41), (37, 36, 39, 40), (44, 43, 46, 47), (43, 42, 45, 46), (50, 49, 52, 53), (49, 48, 51, 52), (56, 55, 58, 59), (55, 54, 57, 58), (62, 61, 64, 65), (61, 60, 63, 64), (68, 67, 70, 71), (67, 66, 69, 70), (74, 73, 76, 77), (73, 72, 75, 76), (80, 79, 82, 83), (79, 78, 81, 82), (86, 85, 88, 89), (85, 84, 87, 88), (92, 91, 94, 95), (91, 90, 93, 94), (98, 97, 100, 101), (97, 96, 99, 100), (104, 103, 106, 107), (103, 102, 105, 106), (110, 109, 112, 113), (109, 108, 111, 112), (116, 115, 118, 119), (115, 114, 117, 118), (122, 121, 124, 125), (121, 120, 123, 124), (128, 127, 130, 131), (127, 126, 129, 130), (134, 133, 136, 137), (133, 132, 135, 136), (140, 139, 142, 143), (139, 138, 141, 142), (146, 145, 148, 149), (145, 144, 147, 148), (152, 151, 154, 155), (151, 150, 153, 154), (158, 157, 160, 161), (157, 156, 159, 160), (164, 163, 166, 167), (163, 162, 165, 166), (170, 169, 172, 173), (169, 168, 171, 172), (176, 175, 178, 179), (175, 174, 177, 178), (182, 181, 184, 185), (181, 180, 183, 184), (188, 187, 190, 191), (187, 186, 189, 190), (194, 193, 196, 197), (193, 192, 195, 196), (200, 199, 202, 203), (199, 198, 201, 202), (206, 205, 208, 209), (205, 204, 207, 208), (212, 211, 214, 215), (211, 210, 213, 214), (218, 217, 220, 221), (217, 216, 219, 220), (224, 223, 226, 227), (223, 222, 225, 226), (230, 229, 232, 233), (229, 228, 231, 232), (236, 235, 238, 239), (235, 234, 237, 238), (242, 241, 244, 245), (241, 240, 243, 244), (248, 247, 250, 251), (247, 246, 249, 250), (254, 253, 256, 257), (253, 252, 255, 256), (260, 259, 262, 263), (259, 258, 261, 262), (266, 265, 268, 269), (265, 264, 267, 268), (272, 271, 274, 275), (271, 270, 273, 274), (278, 277, 280, 281), (277, 276, 279, 280), (284, 283, 286, 287), (283, 282, 285, 286), (290, 289, 292, 293), (289, 288, 291, 292), (296, 295, 298, 299), (295, 294, 297, 298)])
me_cube_000.use_remesh_preserve_volume = False
me_cube_000.use_remesh_preserve_attributes = False
me_cube_000.use_mirror_vertex_groups = False
me_cube_000.update()
me_cube_001 = bpy.data.meshes.new('Cube.001')
me_cube_001.from_pydata([(-4.594, -4.724, -1.0), (-4.594, -4.724, -0.5629), (-4.594, 4.724, -1.0), (-4.594, 4.724, -0.5629), (4.594, -4.724, -1.0), (4.594, -4.724, -0.5629), (4.594, 4.724, -1.0), (4.594, 4.724, -0.5629), (-5.213, 5.343, -1.0), (-5.213, -5.343, -1.0), (-5.213, -5.343, -0.5629), (-5.213, 5.343, -0.5629), (5.213, 5.343, -1.0), (5.213, 5.343, -0.5629), (5.213, -5.343, -1.0), (5.213, -5.343, -0.5629), (-4.152, -4.283, 0.01437), (-4.152, 4.283, 0.01437), (4.152, 4.283, 0.01437), (4.152, -4.283, 0.01437), (-4.594, -4.724, 0.01437), (-4.594, 4.724, 0.01437), (4.594, 4.724, 0.01437), (4.594, -4.724, 0.01437), (-3.731, -3.862, 0.4086), (-3.731, 3.862, 0.4086), (3.731, 3.862, 0.4086), (3.731, -3.862, 0.4086), (-4.152, -4.283, 0.4086), (-4.152, 4.283, 0.4086), (4.152, 4.283, 0.4086), (4.152, -4.283, 0.4086), (-3.147, -3.278, 0.7635), (-3.147, 3.278, 0.7635), (3.147, 3.278, 0.7635), (3.147, -3.278, 0.7635), (-3.731, -3.862, 0.7635), (-3.731, 3.862, 0.7635), (3.731, 3.862, 0.7635), (3.731, -3.862, 0.7635), (-2.589, -2.72, 1.282), (-2.589, 2.72, 1.282), (2.589, 2.72, 1.282), (2.589, -2.72, 1.282), (-3.147, -3.278, 1.282), (-3.147, 3.278, 1.282), (3.147, 3.278, 1.282), (3.147, -3.278, 1.282), (-2.176, -2.307, 1.732), (-2.176, 2.307, 1.732), (2.176, 2.307, 1.732), (2.176, -2.307, 1.732), (-2.589, -2.72, 1.732), (-2.589, 2.72, 1.732), (2.589, 2.72, 1.732), (2.589, -2.72, 1.732), (-1.73, -1.86, 2.137), (-1.73, 1.86, 2.137), (1.73, 1.86, 2.137), (1.73, -1.86, 2.137), (-2.176, -2.307, 2.137), (-2.176, 2.307, 2.137), (2.176, 2.307, 2.137), (2.176, -2.307, 2.137), (-1.22, -1.351, 2.497), (-1.22, 1.351, 2.497), (1.22, 1.351, 2.497), (1.22, -1.351, 2.497), (-1.73, -1.86, 2.497), (-1.73, 1.86, 2.497), (1.73, 1.86, 2.497), (1.73, -1.86, 2.497), (-1.22, -1.351, 3.974), (-1.22, 1.351, 3.974), (1.22, 1.351, 3.974), (1.22, -1.351, 3.974), (-1.515, -1.452, 3.974), (-1.515, 1.351, 3.974), (1.515, 1.351, 3.974), (1.515, -1.452, 3.974), (-1.208, -1.044, 4.172), (-1.208, 1.044, 4.172), (1.208, 1.044, 4.172), (1.208, -1.044, 4.172), (-1.515, -1.452, 4.172), (-1.515, 1.351, 4.172), (1.515, 1.351, 4.172), (1.515, -1.452, 4.172), (-1.208, -1.044, 4.563), (-1.208, 1.044, 4.563), (1.208, 1.044, 4.563), (1.208, -1.044, 4.563), (-1.554, -1.305, 4.563), (-1.554, 1.345, 4.563), (1.554, 1.345, 4.563), (1.554, -1.305, 4.563), (-1.285, -1.091, 4.813), (-1.285, 1.031, 4.813), (1.285, 1.031, 4.813), (1.285, -1.091, 4.813), (-1.554, -1.305, 4.813), (-1.554, 1.345, 4.813), (1.554, 1.345, 4.813), (1.554, -1.305, 4.813), (-1.285, -1.091, 5.538), (-1.285, 1.031, 5.538), (1.285, 1.031, 5.538), (1.285, -1.091, 5.538), (-5.213, 0.7305, -1.185), (-5.213, 0.7305, -0.5629), (5.213, 0.7305, -1.0), (5.213, 0.7305, -0.5629), (-4.594, 0.728, -1.0), (-4.594, 0.728, -0.5629), (4.594, 0.728, -1.0), (4.594, 0.728, -0.5629), (-4.594, 0.728, 0.01437), (4.594, 0.728, 0.01437), (-4.152, 0.7262, 0.01437), (4.152, 0.7262, 0.01437), (-4.152, 0.7262, 0.4086), (4.152, 0.7262, 0.4086), (-3.731, 0.7245, 0.4086), (3.731, 0.7245, 0.4086), (-3.731, 0.7245, 0.7635), (3.731, 0.7245, 0.7635), (-3.147, 0.7221, 0.7635), (3.147, 0.7221, 0.7635), (-3.147, 0.7221, 1.282), (3.147, 0.7221, 1.282), (-2.589, 0.7198, 1.282), (2.589, 0.7198, 1.282), (-2.589, 0.7198, 1.732), (2.589, 0.7198, 1.732), (-2.176, 0.7182, 1.732), (2.176, 0.7182, 1.732), (-2.176, 0.7182, 2.137), (2.176, 0.7182, 2.137), (-1.73, 0.7164, 2.137), (1.73, 0.7164, 2.137), (-1.73, 0.7164, 2.497), (1.73, 0.7164, 2.497), (-1.22, 0.7143, 2.684), (1.22, 0.7143, 2.497), (-1.22, 0.7143, 3.974), (1.22, 0.7143, 3.974), (-1.515, 0.664, 3.974), (1.515, 0.664, 3.974), (-1.515, 0.664, 4.172), (1.515, 0.664, 4.172), (-1.208, 0.713, 4.172), (1.208, 0.713, 4.172), (-1.208, 0.713, 4.563), (1.208, 0.713, 4.563), (-1.554, 0.583, 4.563), (1.554, 0.583, 4.563), (-1.554, 0.583, 4.813), (1.554, 0.583, 4.813), (-1.285, 0.5545, 4.813), (1.285, 0.5545, 4.813), (-1.285, 0.5545, 5.538), (1.285, 0.5545, 5.538), (-5.213, -0.6268, -1.185), (5.213, -0.6268, -0.5629), (-4.594, -0.6293, -1.0), (4.594, -0.6293, -0.5629), (4.594, -0.6293, 0.01437), (4.152, -0.6311, 0.01437), (4.152, -0.6311, 0.4086), (3.731, -0.6328, 0.4086), (3.731, -0.6328, 0.7635), (3.147, -0.6352, 0.7635), (3.147, -0.6352, 1.282), (2.589, -0.6374, 1.282), (2.589, -0.6374, 1.732), (2.176, -0.6391, 1.732), (2.176, -0.6391, 2.137), (1.73, -0.6409, 2.137), (1.73, -0.6409, 2.497), (1.22, -0.643, 2.497), (1.22, -0.643, 3.974), (1.515, -0.6933, 3.974), (1.515, -0.6933, 4.172), (1.208, -0.6442, 4.172), (1.208, -0.6442, 4.563), (1.554, -0.7742, 4.563), (1.554, -0.7742, 4.813), (1.285, -0.8028, 4.813), (1.285, -0.8028, 5.538), (-5.213, -0.6268, -0.5629), (5.213, -0.6268, -1.0), (-4.594, -0.6293, -0.5629), (4.594, -0.6293, -1.0), (-4.594, -0.6293, 0.01437), (-4.152, -0.6311, 0.01437), (-4.152, -0.6311, 0.4086), (-3.731, -0.6328, 0.4086), (-3.731, -0.6328, 0.7635), (-3.147, -0.6352, 0.7635), (-3.147, -0.6352, 1.282), (-2.589, -0.6374, 1.282), (-2.589, -0.6374, 1.732), (-2.176, -0.6391, 1.732), (-2.176, -0.6391, 2.137), (-1.73, -0.6409, 2.137), (-1.73, -0.6409, 2.497), (-1.22, -0.643, 2.684), (-1.22, -0.643, 3.974), (-1.515, -0.6933, 3.974), (-1.515, -0.6933, 4.172), (-1.208, -0.6442, 4.172), (-1.208, -0.6442, 4.563), (-1.554, -0.7742, 4.563), (-1.554, -0.7742, 4.813), (-1.285, -0.8028, 4.813), (-1.285, -0.8028, 5.538), (-1.73, 0.7143, 2.492), (-6.193, 0.7305, -1.253), (-1.73, -0.643, 2.492), (-6.193, -0.6268, -1.253), (-1.73, 0.5811, 2.492), (-6.193, 0.5973, -1.253), (-1.748, -0.5118, 2.501), (-6.212, -0.4956, -1.244), (-1.862, 0.6995, 2.65), (-6.164, 0.7157, -1.097), (-1.862, -0.6577, 2.65), (-6.164, -0.6415, -1.097), (-1.862, 0.5664, 2.65), (-6.164, 0.5825, -1.097), (-1.881, -0.5266, 2.658), (-6.182, -0.5104, -1.089), (-1.625, 0.5875, 2.533), (-1.625, 0.7207, 2.533), (-1.625, -0.6366, 2.533), (-1.639, -0.5055, 2.549), (-1.675, 0.5727, 2.733), (-1.675, 0.7059, 2.733), (-1.675, -0.6514, 2.733), (-1.688, -0.5202, 2.749), (-1.21, 0.6024, 2.639), (-1.21, 0.7356, 2.639), (-1.21, -0.6217, 2.639), (-1.22, -0.4906, 2.658), (-1.219, 0.5876, 2.845), (-1.219, 0.7208, 2.845), (-1.219, -0.6365, 2.845), (-1.229, -0.5053, 2.863), (38.87, -4.724, -1.0), (38.87, -4.724, -0.5629), (39.49, -5.343, -1.0), (39.49, -5.343, -0.5629), (38.43, -4.283, 0.01437), (38.87, -4.724, 0.01437), (38.43, -4.283, 0.4086), (39.49, -0.6268, -0.5629), (38.87, -0.6293, -0.5629), (38.87, -0.6293, 0.01437), (38.43, -0.6311, 0.01437), (38.43, -0.6311, 0.4086), (39.49, -0.6268, -1.0), (38.87, -0.6293, -1.0)], [], [(108, 109, 11, 8), (8, 11, 13, 12), (190, 163, 15, 14), (14, 15, 10, 9), (164, 192, 4, 0), (7, 3, 21, 22), (164, 0, 9, 162), (113, 3, 11, 109), (6, 2, 8, 12), (3, 7, 13, 11), (114, 6, 12, 110), (165, 5, 15, 163), (0, 4, 14, 9), (5, 1, 10, 15), (119, 18, 30, 121), (191, 1, 20, 193), (1, 5, 23, 20), (115, 7, 22, 117), (118, 17, 21, 116), (17, 18, 22, 21), (167, 19, 23, 166), (19, 16, 20, 23), (24, 27, 39, 36), (194, 16, 28, 195), (16, 19, 31, 28), (18, 17, 29, 30), (122, 25, 29, 120), (25, 26, 30, 29), (169, 27, 31, 168), (27, 24, 28, 31), (127, 34, 46, 129), (26, 25, 37, 38), (123, 26, 38, 125), (196, 24, 36, 197), (126, 33, 37, 124), (33, 34, 38, 37), (171, 35, 39, 170), (35, 32, 36, 39), (40, 43, 55, 52), (198, 32, 44, 199), (32, 35, 47, 44), (34, 33, 45, 46), (130, 41, 45, 128), (41, 42, 46, 45), (173, 43, 47, 172), (43, 40, 44, 47), (48, 51, 63, 60), (42, 41, 53, 54), (131, 42, 54, 133), (200, 40, 52, 201), (134, 49, 53, 132), (49, 50, 54, 53), (175, 51, 55, 174), (51, 48, 52, 55), (56, 59, 71, 68), (50, 49, 61, 62), (135, 50, 62, 137), (202, 48, 60, 203), (138, 57, 61, 136), (57, 58, 62, 61), (177, 59, 63, 176), (59, 56, 60, 63), (143, 66, 74, 145), (58, 57, 69, 70), (139, 58, 70, 141), (204, 56, 68, 205), (142, 65, 69, 140), (65, 66, 70, 69), (179, 67, 71, 178), (67, 64, 68, 71), (145, 74, 78, 147), (206, 64, 72, 207), (64, 67, 75, 72), (66, 65, 73, 74), (76, 79, 87, 84), (207, 72, 76, 208), (72, 75, 79, 76), (74, 73, 77, 78), (80, 83, 91, 88), (78, 77, 85, 86), (147, 78, 86, 149), (208, 76, 84, 209), (150, 81, 85, 148), (81, 82, 86, 85), (183, 83, 87, 182), (83, 80, 84, 87), (90, 89, 93, 94), (82, 81, 89, 90), (151, 82, 90, 153), (210, 80, 88, 211), (155, 94, 102, 157), (153, 90, 94, 155), (211, 88, 92, 212), (88, 91, 95, 92), (96, 99, 107, 104), (212, 92, 100, 213), (92, 95, 103, 100), (94, 93, 101, 102), (158, 97, 101, 156), (97, 98, 102, 101), (187, 99, 103, 186), (99, 96, 100, 103), (188, 215, 104, 107), (98, 97, 105, 106), (159, 98, 106, 161), (214, 96, 104, 215), (97, 158, 160, 105), (187, 159, 161, 188), (106, 105, 160, 161), (98, 159, 157, 102), (214, 158, 156, 213), (93, 154, 156, 101), (89, 152, 154, 93), (184, 153, 155, 185), (185, 155, 157, 186), (81, 150, 152, 89), (183, 151, 153, 184), (82, 151, 149, 86), (210, 150, 148, 209), (77, 146, 148, 85), (181, 147, 149, 182), (73, 144, 146, 77), (65, 142, 144, 73), (180, 145, 147, 181), (66, 143, 141, 70), (206, 142, 216, 218), (57, 138, 140, 69), (177, 139, 141, 178), (179, 143, 145, 180), (58, 139, 137, 62), (49, 134, 136, 61), (175, 135, 137, 176), (50, 135, 133, 54), (41, 130, 132, 53), (173, 131, 133, 174), (42, 131, 129, 46), (33, 126, 128, 45), (34, 127, 125, 38), (25, 122, 124, 37), (169, 123, 125, 170), (171, 127, 129, 172), (26, 123, 121, 30), (17, 118, 120, 29), (18, 119, 117, 22), (165, 115, 117, 166), (3, 113, 116, 21), (167, 119, 121, 168), (7, 115, 111, 13), (192, 114, 110, 190), (2, 112, 108, 8), (2, 6, 114, 112), (12, 13, 111, 110), (9, 10, 189, 162), (1, 191, 189, 10), (4, 192, 190, 14), (19, 167, 168, 31), (5, 165, 166, 23), (16, 194, 193, 20), (24, 196, 195, 28), (35, 171, 172, 47), (27, 169, 170, 39), (32, 198, 197, 36), (40, 200, 199, 44), (43, 173, 174, 55), (48, 202, 201, 52), (51, 175, 176, 63), (56, 204, 203, 60), (67, 179, 180, 75), (59, 177, 178, 71), (64, 206, 205, 68), (75, 180, 181, 79), (79, 181, 182, 87), (80, 210, 209, 84), (83, 183, 184, 91), (95, 185, 186, 103), (91, 184, 185, 95), (96, 214, 213, 100), (99, 187, 188, 107), (158, 214, 215, 160), (161, 160, 215, 188), (159, 187, 186, 157), (154, 212, 213, 156), (152, 211, 212, 154), (150, 210, 211, 152), (151, 183, 182, 149), (146, 208, 209, 148), (144, 207, 208, 146), (142, 206, 207, 144), (143, 179, 178, 141), (139, 177, 176, 137), (135, 175, 174, 133), (131, 173, 172, 129), (127, 171, 170, 125), (123, 169, 168, 121), (119, 167, 166, 117), (115, 165, 163, 111), (112, 164, 162, 108), (112, 114, 192, 164), (110, 111, 163, 190), (162, 206, 218, 219), (142, 108, 217, 216), (108, 162, 219, 217), (222, 223, 231, 230), (222, 230, 239, 235), (221, 223, 222, 220), (224, 225, 229, 228), (227, 226, 230, 231), (216, 217, 225, 224), (216, 224, 237, 233), (223, 219, 227, 231), (219, 218, 226, 227), (217, 221, 229, 225), (221, 220, 228, 229), (238, 234, 242, 246), (236, 232, 240, 244), (218, 222, 235, 234), (220, 216, 233, 232), (228, 220, 232, 236), (226, 218, 234, 238), (230, 226, 238, 239), (224, 228, 236, 237), (242, 243, 247, 246), (240, 241, 245, 244), (239, 238, 246, 247), (234, 235, 243, 242), (233, 237, 245, 241), (235, 239, 247, 243), (237, 236, 244, 245), (232, 233, 241, 240), (260, 255, 251, 250), (256, 249, 251, 255), (258, 252, 253, 257), (248, 261, 260, 250), (252, 258, 259, 254), (249, 256, 257, 253)])
me_cube_001.use_remesh_preserve_volume = False
me_cube_001.use_remesh_preserve_attributes = False
me_cube_001.use_mirror_vertex_groups = False
me_cube_001.update()

# ---- objects
ob_pr_002 = bpy.data.objects.new('pr.002', me_cube_003)
ob_pr_001 = bpy.data.objects.new('pr.001', me_cube_002)
ob_st1 = bpy.data.objects.new('st1', me_cube_000)
ob_pr = bpy.data.objects.new('pr', me_cube_001)
ob_lamp = bpy.data.objects.new('Lamp', light_lamp)
ob_camera = bpy.data.objects.new('Camera', cam_camera)

# ---- transforms, parenting, visibility, modifiers, constraints
ob_pr_002.location = (-31.81, -14.37, 1.0)
ob_pr_002.lineart.crease_threshold = 0.0
ob_pr_001.location = (-23.8, 12.91, 1.0)
ob_pr_001.lineart.crease_threshold = 0.0
ob_st1.location = (0.0, 0.0, 1.0)
ob_st1.lineart.crease_threshold = 0.0
ob_pr.location = (0.0, 0.0, 1.0)
ob_pr.lineart.crease_threshold = 0.0
ob_lamp.location = (4.076, 1.005, 5.904)
ob_lamp.rotation_euler = (0.6503, 0.05522, 1.866)
ob_lamp.lock_rotations_4d = False
ob_lamp.empty_display_type = 'ARROWS'
ob_lamp.color = (0.0, 0.0, 0.0, 0.0)
ob_lamp.lineart.crease_threshold = 0.0
ob_camera.location = (7.481, -8.577, 5.344)
ob_camera.rotation_euler = (1.109, 0.0, 0.8149)
ob_camera.lock_rotations_4d = False
ob_camera.empty_display_type = 'ARROWS'
ob_camera.color = (0.0, 0.0, 0.0, 0.0)
ob_camera.display_type = 'WIRE'
ob_camera.lineart.crease_threshold = 0.0

# ---- collection membership
col_collection_1.objects.link(ob_pr_002)
col_collection_1.objects.link(ob_pr_001)
col_collection_1.objects.link(ob_st1)
col_collection_1.objects.link(ob_pr)
col_collection_1.objects.link(ob_lamp)
col_collection_1.objects.link(ob_camera)

# ---- scene / render settings (as saved in the file)
scene.camera = ob_camera
scene.frame_start = 1; scene.frame_end = 250; scene.frame_set(0)
scene.render.engine = 'BLENDER_EEVEE_NEXT'
scene.render.resolution_percentage = 50
scene.render.dither_intensity = 0.0
scene.cycles.use_denoising = False
scene.cycles.samples = 128
scene.cycles.sampling_pattern = 'TABULATED_SOBOL'
scene.cycles.use_adaptive_sampling = False
scene.cycles.use_light_tree = False
scene.cycles.blur_glossy = 0.0
scene.cycles.sample_clamp_indirect = 0.0
scene.view_settings.view_transform = 'Standard'
bpy.context.view_layer.update()
